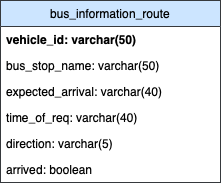

The diagram above was exported from draw.io. Its source (the exported page's mxGraphModel, read from the mxfile embedded in the PNG):
<mxGraphModel dx="725" dy="467" grid="1" gridSize="10" guides="1" tooltips="1" connect="1" arrows="1" fold="1" page="1" pageScale="1" pageWidth="827" pageHeight="1169" math="0" shadow="0">
  <root>
    <mxCell id="0" />
    <mxCell id="1" parent="0" />
    <mxCell id="2" value="bus_information_route" style="swimlane;fontStyle=0;childLayout=stackLayout;horizontal=1;startSize=26;fillColor=#cce5ff;horizontalStack=0;resizeParent=1;resizeParentMax=0;resizeLast=0;collapsible=1;marginBottom=0;strokeColor=#36393d;" vertex="1" parent="1">
      <mxGeometry x="70" y="230" width="220" height="182" as="geometry" />
    </mxCell>
    <mxCell id="3" value="vehicle_id: varchar(50)" style="text;strokeColor=none;fillColor=none;align=left;verticalAlign=top;spacingLeft=4;spacingRight=4;overflow=hidden;rotatable=0;points=[[0,0.5],[1,0.5]];portConstraint=eastwest;fontStyle=1" vertex="1" parent="2">
      <mxGeometry y="26" width="220" height="26" as="geometry" />
    </mxCell>
    <mxCell id="4" value="bus_stop_name: varchar(50)" style="text;strokeColor=none;fillColor=none;align=left;verticalAlign=top;spacingLeft=4;spacingRight=4;overflow=hidden;rotatable=0;points=[[0,0.5],[1,0.5]];portConstraint=eastwest;" vertex="1" parent="2">
      <mxGeometry y="52" width="220" height="26" as="geometry" />
    </mxCell>
    <mxCell id="5" value="expected_arrival: varchar(40)" style="text;strokeColor=none;fillColor=none;align=left;verticalAlign=top;spacingLeft=4;spacingRight=4;overflow=hidden;rotatable=0;points=[[0,0.5],[1,0.5]];portConstraint=eastwest;" vertex="1" parent="2">
      <mxGeometry y="78" width="220" height="26" as="geometry" />
    </mxCell>
    <mxCell id="6" value="time_of_req: varchar(40)" style="text;strokeColor=none;fillColor=none;align=left;verticalAlign=top;spacingLeft=4;spacingRight=4;overflow=hidden;rotatable=0;points=[[0,0.5],[1,0.5]];portConstraint=eastwest;" vertex="1" parent="2">
      <mxGeometry y="104" width="220" height="26" as="geometry" />
    </mxCell>
    <mxCell id="7" value="direction: varchar(5)" style="text;strokeColor=none;fillColor=none;align=left;verticalAlign=top;spacingLeft=4;spacingRight=4;overflow=hidden;rotatable=0;points=[[0,0.5],[1,0.5]];portConstraint=eastwest;" vertex="1" parent="2">
      <mxGeometry y="130" width="220" height="26" as="geometry" />
    </mxCell>
    <mxCell id="8" value="arrived: boolean" style="text;strokeColor=none;fillColor=none;align=left;verticalAlign=top;spacingLeft=4;spacingRight=4;overflow=hidden;rotatable=0;points=[[0,0.5],[1,0.5]];portConstraint=eastwest;" vertex="1" parent="2">
      <mxGeometry y="156" width="220" height="26" as="geometry" />
    </mxCell>
  </root>
</mxGraphModel>